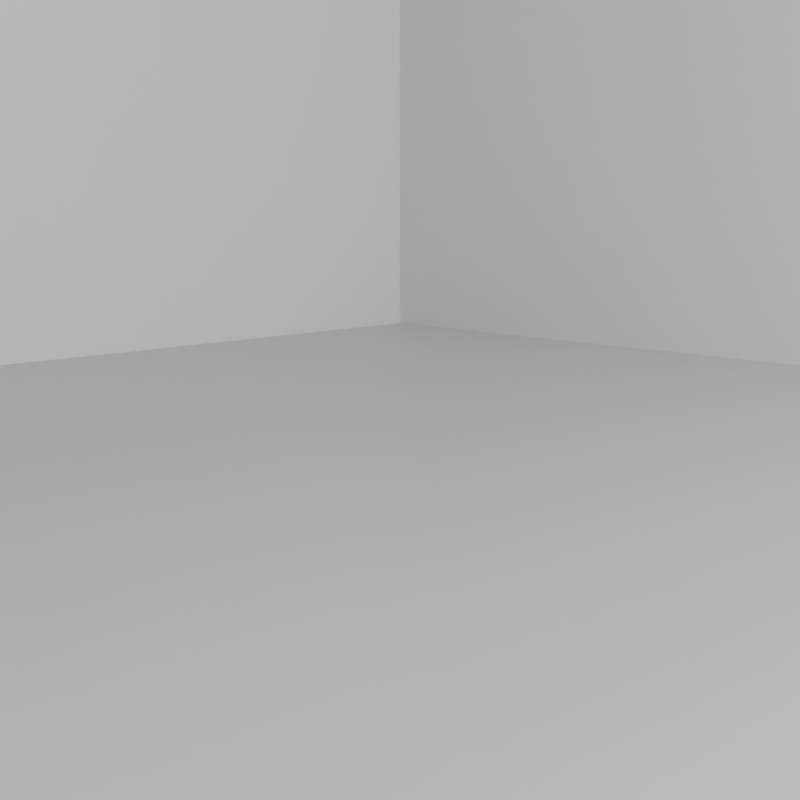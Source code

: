 # Source: letters.blend  (saved by Blender 2.93.21; exported with 4.5.12 LTS)
import bpy
from mathutils import Matrix  # noqa: F401  (used for matrix-valued properties, if any)

bpy.ops.wm.read_factory_settings(use_empty=True)
scene = bpy.context.scene
scene.name = 'Scene'

# ---- collections
col_collection = bpy.data.collections.new('Collection'); scene.collection.children.link(col_collection)

# ---- materials (node trees are filled in below, after node groups)
mat_material = bpy.data.materials.new('Material')
mat_material.alpha_threshold = 0.0
mat_material.line_color = (0.0, 0.0, 0.0, 1.0)
mat_letter_material = bpy.data.materials.new('Letter Material')

# ---- material node trees
mat_material.use_nodes = True; mat_material.node_tree.nodes.clear()
_N = mat_material.node_tree.nodes; _L = mat_material.node_tree.links
n0 = _N.new('ShaderNodeOutputMaterial'); n0.name = 'Material Output'; n0.location = (300, 300)
n1 = _N.new('ShaderNodeBsdfPrincipled'); n1.name = 'Principled BSDF'; n1.location = (10, 300)
n1.distribution = 'GGX'
n1.subsurface_method = 'BURLEY'
n1.inputs[2].default_value = 0.4
n1.inputs[3].default_value = 1.45
n1.inputs[27].default_value = (0.0, 0.0, 0.0, 1.0)
n1.inputs[28].default_value = 1.0
_L.new(n1.outputs[0], n0.inputs[0])
n0.is_active_output = True
mat_letter_material.use_nodes = True; mat_letter_material.node_tree.nodes.clear()
_N = mat_letter_material.node_tree.nodes; _L = mat_letter_material.node_tree.links
n0 = _N.new('ShaderNodeBsdfPrincipled'); n0.name = 'Principled BSDF'; n0.location = (10, 300)
n0.distribution = 'GGX'
n0.subsurface_method = 'BURLEY'
n0.inputs[0].default_value = (0.0, 0.2466, 1.0, 1.0)
n0.inputs[3].default_value = 1.45
n0.inputs[27].default_value = (0.0, 0.0, 0.0, 1.0)
n0.inputs[28].default_value = 1.0
n1 = _N.new('ShaderNodeOutputMaterial'); n1.name = 'Material Output'; n1.location = (300, 300)
_L.new(n0.outputs[0], n1.inputs[0])
n1.is_active_output = True

# ---- world
world_world = bpy.data.worlds.new('World'); scene.world = world_world
world_world.use_nodes = True; world_world.node_tree.nodes.clear()
_N = world_world.node_tree.nodes; _L = world_world.node_tree.links
n0 = _N.new('ShaderNodeOutputWorld'); n0.name = 'World Output'; n0.location = (300, 300)
n1 = _N.new('ShaderNodeBackground'); n1.name = 'Background'; n1.location = (10, 300)
n1.inputs[0].default_value = (0.05088, 0.05088, 0.05088, 1.0)
_L.new(n1.outputs[0], n0.inputs[0])
n0.is_active_output = True
world_world.color = (0.05088, 0.05088, 0.05088)
world_world.use_sun_shadow = False
world_world.sun_shadow_jitter_overblur = 0.0

# ---- cameras
cam_camera = bpy.data.cameras.new('Camera')
cam_camera.clip_end = 100.0
cam_camera.ortho_scale = 7.314

# ---- lights
light_light = bpy.data.lights.new('Light', 'POINT')
light_light.transmission_factor = 0.0
light_light.energy = 1000.0
light_light.shadow_soft_size = 0.1
light_light.shadow_maximum_resolution = 0.006
light_light.use_absolute_resolution = True

# ---- meshes
me_cube = bpy.data.meshes.new('Cube')
me_cube.from_pydata([(1.0, 1.0, 1.0), (1.0, 1.0, -1.0), (1.0, -1.0, -1.0), (-1.0, 1.0, 1.0), (-1.0, 1.0, -1.0), (-1.0, -1.0, 1.0), (-1.0, -1.0, -1.0)], [], [(6, 4, 3, 5), (4, 6, 2, 1), (4, 1, 0, 3)])
_uv = me_cube.uv_layers.new(name='UVMap')
_uv.uv.foreach_set('vector', [0.375, 0.0, 0.375, 0.25, 0.625, 0.25, 0.625, 0.0, 0.125, 0.5, 0.125, 0.75, 0.375, 0.75, 0.375, 0.5, 0.375, 0.25, 0.375, 0.5, 0.625, 0.5, 0.625, 0.25])
me_cube.materials.append(mat_material)
me_cube.use_remesh_preserve_volume = False
me_cube.use_remesh_preserve_attributes = False
me_cube.use_mirror_vertex_groups = False
me_cube.update()

# ---- curves / text
txt_text = bpy.data.curves.new('Text', 'FONT')
txt_text.dimensions = '2D'
txt_text.body = 'A'
txt_text.materials.append(mat_letter_material)
txt_text.extrude = 0.12
txt_text.align_x = 'CENTER'
txt_text.align_y = 'CENTER'
txt_text_004 = bpy.data.curves.new('Text.004', 'FONT')
txt_text_004.dimensions = '2D'
txt_text_004.body = 'B'
txt_text_004.materials.append(mat_letter_material)
txt_text_004.extrude = 0.12
txt_text_004.align_x = 'CENTER'
txt_text_004.align_y = 'CENTER'
txt_text_005 = bpy.data.curves.new('Text.005', 'FONT')
txt_text_005.dimensions = '2D'
txt_text_005.body = 'C'
txt_text_005.materials.append(mat_letter_material)
txt_text_005.extrude = 0.12
txt_text_005.align_x = 'CENTER'
txt_text_005.align_y = 'CENTER'

# ---- objects
ob_cube = bpy.data.objects.new('Cube', me_cube)
ob_light = bpy.data.objects.new('Light', light_light)
ob_camera = bpy.data.objects.new('Camera', cam_camera)
ob_a = bpy.data.objects.new('A', txt_text)
ob_b = bpy.data.objects.new('B', txt_text_004)
ob_c = bpy.data.objects.new('C', txt_text_005)

# ---- transforms, parenting, visibility, modifiers, constraints
ob_cube.location = (0.0, 0.0, 3.0)
ob_cube.scale = (3.0, 3.0, 3.0)
ob_cube.lock_rotations_4d = False
ob_cube.empty_display_type = 'ARROWS'
ob_cube.lineart.crease_threshold = 0.0
ob_light.location = (4.426, -0.6245, 1.964)
ob_light.rotation_euler = (0.6503, 0.05522, 1.866)
ob_light.lock_rotations_4d = False
ob_light.empty_display_type = 'ARROWS'
ob_light.color = (0.0, 0.0, 0.0, 0.0)
ob_light.lineart.crease_threshold = 0.0
ob_camera.location = (1.0, -1.0, 0.6)
ob_camera.rotation_euler = (1.396, 0.0, 0.7854)
ob_camera.lock_rotations_4d = False
ob_camera.empty_display_type = 'ARROWS'
ob_camera.color = (0.0, 0.0, 0.0, 0.0)
ob_camera.display_type = 'WIRE'
ob_camera.lineart.crease_threshold = 0.0
ob_a.location = (0.0, 0.0, 0.4)
ob_a.rotation_euler = (1.417, 1.052, 0.4589)
ob_a.hide_render = True
ob_b.location = (0.0, 0.0, 0.4)
ob_b.rotation_euler = (6.197, 3.703, 2.942)
ob_b.hide_render = True
ob_c.location = (0.0, 0.0, 0.4)
ob_c.rotation_euler = (4.15, 4.432, 4.093)
ob_c.hide_render = True

# ---- collection membership
col_collection.objects.link(ob_cube)
col_collection.objects.link(ob_light)
col_collection.objects.link(ob_camera)
col_collection.objects.link(ob_a)
col_collection.objects.link(ob_b)
col_collection.objects.link(ob_c)

# ---- scene / render settings (as saved in the file)
scene.camera = ob_camera
scene.frame_start = 1; scene.frame_end = 250; scene.frame_set(16)
scene.render.engine = 'CYCLES'
scene.render.resolution_x = 224
scene.render.resolution_y = 224
scene.cycles.use_denoising = False
scene.cycles.samples = 256
scene.cycles.sampling_pattern = 'TABULATED_SOBOL'
scene.cycles.use_adaptive_sampling = False
scene.cycles.use_light_tree = False
scene.view_settings.view_transform = 'Filmic'
bpy.context.view_layer.update()
